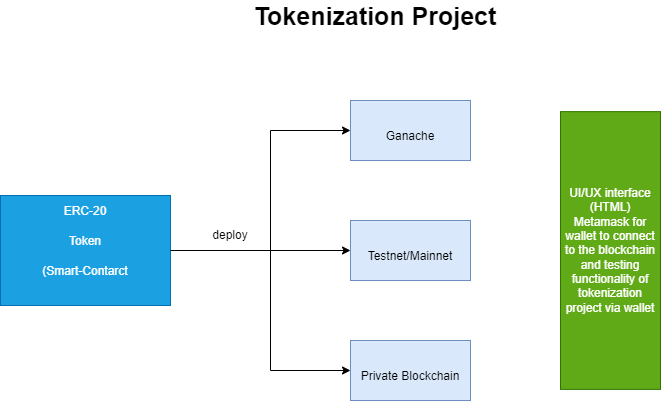

The diagram above was exported from draw.io. Its source (the exported page's mxGraphModel, read from the mxfile embedded in the PNG):
<mxGraphModel dx="1038" dy="579" grid="1" gridSize="10" guides="1" tooltips="1" connect="1" arrows="1" fold="1" page="1" pageScale="1" pageWidth="827" pageHeight="1169" math="0" shadow="0">
  <root>
    <mxCell id="0" />
    <mxCell id="1" parent="0" />
    <mxCell id="XYkib1JqITk9AAfpLFH4-1" value="Tokenization Project" style="text;html=1;strokeColor=none;fillColor=none;align=center;verticalAlign=middle;whiteSpace=wrap;rounded=0;fontSize=25;fontStyle=1" parent="1" vertex="1">
      <mxGeometry x="230" y="70" width="390" height="30" as="geometry" />
    </mxCell>
    <mxCell id="XYkib1JqITk9AAfpLFH4-3" value="&lt;font style=&quot;font-size: 12px&quot;&gt;ERC-20&lt;br&gt;Token&lt;br&gt;(Smart-Contarct&lt;br&gt;&lt;br&gt;&lt;/font&gt;" style="rounded=0;whiteSpace=wrap;html=1;fontSize=25;fillColor=#1ba1e2;fontColor=#ffffff;strokeColor=#006EAF;" parent="1" vertex="1">
      <mxGeometry x="50" y="265" width="170" height="110" as="geometry" />
    </mxCell>
    <mxCell id="XYkib1JqITk9AAfpLFH4-4" value="&lt;font style=&quot;font-size: 12px&quot;&gt;Ganache&lt;/font&gt;" style="rounded=0;whiteSpace=wrap;html=1;fontSize=25;fillColor=#dae8fc;strokeColor=#6c8ebf;" parent="1" vertex="1">
      <mxGeometry x="400" y="170" width="120" height="60" as="geometry" />
    </mxCell>
    <mxCell id="XYkib1JqITk9AAfpLFH4-5" value="&lt;font style=&quot;font-size: 12px&quot;&gt;Testnet/Mainnet&lt;/font&gt;" style="rounded=0;whiteSpace=wrap;html=1;fontSize=25;fillColor=#dae8fc;strokeColor=#6c8ebf;" parent="1" vertex="1">
      <mxGeometry x="400" y="290" width="120" height="60" as="geometry" />
    </mxCell>
    <mxCell id="XYkib1JqITk9AAfpLFH4-6" value="&lt;font style=&quot;font-size: 12px&quot;&gt;Private Blockchain&lt;/font&gt;" style="rounded=0;whiteSpace=wrap;html=1;fontSize=25;fillColor=#dae8fc;strokeColor=#6c8ebf;" parent="1" vertex="1">
      <mxGeometry x="400" y="410" width="120" height="60" as="geometry" />
    </mxCell>
    <mxCell id="XYkib1JqITk9AAfpLFH4-11" value="deploy" style="text;html=1;strokeColor=none;fillColor=none;align=center;verticalAlign=middle;whiteSpace=wrap;rounded=0;fontSize=12;" parent="1" vertex="1">
      <mxGeometry x="250" y="290" width="60" height="30" as="geometry" />
    </mxCell>
    <mxCell id="YE1T5CJ4gJEWS9y-q3hC-1" value="" style="endArrow=none;html=1;rounded=0;exitX=1;exitY=0.5;exitDx=0;exitDy=0;" edge="1" parent="1" source="XYkib1JqITk9AAfpLFH4-3">
      <mxGeometry width="50" height="50" relative="1" as="geometry">
        <mxPoint x="270" y="440" as="sourcePoint" />
        <mxPoint x="320" y="320" as="targetPoint" />
      </mxGeometry>
    </mxCell>
    <mxCell id="YE1T5CJ4gJEWS9y-q3hC-2" value="" style="endArrow=classic;html=1;rounded=0;entryX=0;entryY=0.5;entryDx=0;entryDy=0;" edge="1" parent="1" target="XYkib1JqITk9AAfpLFH4-4">
      <mxGeometry width="50" height="50" relative="1" as="geometry">
        <mxPoint x="320" y="320" as="sourcePoint" />
        <mxPoint x="300" y="380" as="targetPoint" />
        <Array as="points">
          <mxPoint x="320" y="200" />
        </Array>
      </mxGeometry>
    </mxCell>
    <mxCell id="YE1T5CJ4gJEWS9y-q3hC-3" value="" style="endArrow=classic;html=1;rounded=0;entryX=0;entryY=0.5;entryDx=0;entryDy=0;" edge="1" parent="1" target="XYkib1JqITk9AAfpLFH4-5">
      <mxGeometry width="50" height="50" relative="1" as="geometry">
        <mxPoint x="320" y="320" as="sourcePoint" />
        <mxPoint x="360" y="360" as="targetPoint" />
      </mxGeometry>
    </mxCell>
    <mxCell id="YE1T5CJ4gJEWS9y-q3hC-4" value="" style="endArrow=classic;html=1;rounded=0;entryX=0;entryY=0.5;entryDx=0;entryDy=0;" edge="1" parent="1" target="XYkib1JqITk9AAfpLFH4-6">
      <mxGeometry width="50" height="50" relative="1" as="geometry">
        <mxPoint x="320" y="320" as="sourcePoint" />
        <mxPoint x="380" y="380" as="targetPoint" />
        <Array as="points">
          <mxPoint x="320" y="440" />
        </Array>
      </mxGeometry>
    </mxCell>
    <mxCell id="YE1T5CJ4gJEWS9y-q3hC-5" value="UI/UX interface (HTML)&lt;br&gt;Metamask for wallet to connect to the blockchain and testing functionality of tokenization project via wallet" style="rounded=0;whiteSpace=wrap;html=1;rotation=0;fillColor=#60a917;strokeColor=#2D7600;fontColor=#ffffff;" vertex="1" parent="1">
      <mxGeometry x="610" y="181.13" width="100" height="277.75" as="geometry" />
    </mxCell>
  </root>
</mxGraphModel>